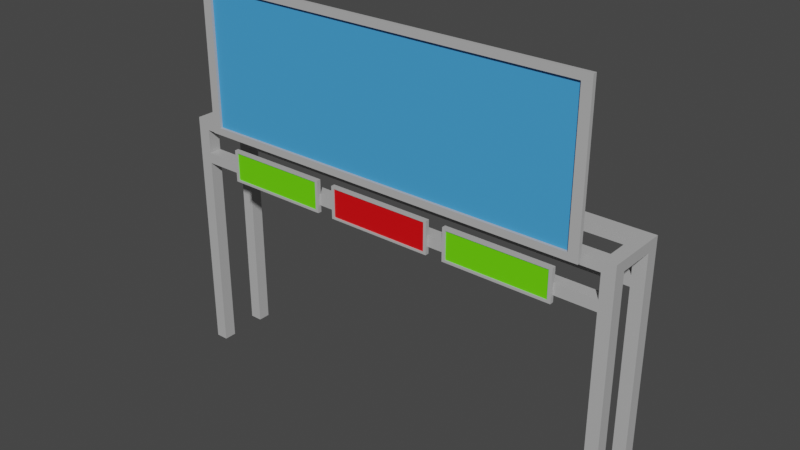 # Source: motoway_sign.blend  (saved by Blender 2.80.35; exported with 4.5.12 LTS)
import bpy
from mathutils import Matrix  # noqa: F401  (used for matrix-valued properties, if any)

bpy.ops.wm.read_factory_settings(use_empty=True)
scene = bpy.context.scene
scene.name = 'Scene'

# ---- collections
col_collection = bpy.data.collections.new('Collection'); scene.collection.children.link(col_collection)

# ---- materials (node trees are filled in below, after node groups)
mat_main = bpy.data.materials.new('Main')
mat_main.use_transparent_shadow = False
mat_main.roughness = 0.25
mat_green = bpy.data.materials.new('Green')
mat_green.use_transparent_shadow = False
mat_green.roughness = 0.25
mat_red = bpy.data.materials.new('Red')
mat_red.use_transparent_shadow = False
mat_red.roughness = 0.25
mat_frame = bpy.data.materials.new('Frame')
mat_frame.use_transparent_shadow = False
mat_frame.roughness = 0.25

# ---- material node trees
mat_main.use_nodes = True; mat_main.node_tree.nodes.clear()
_N = mat_main.node_tree.nodes; _L = mat_main.node_tree.links
n0 = _N.new('ShaderNodeOutputMaterial'); n0.name = 'Material Output'; n0.location = (300, 300)
n1 = _N.new('ShaderNodeBsdfPrincipled'); n1.name = 'Principled BSDF'; n1.location = (10, 300)
n1.distribution = 'GGX'
n1.subsurface_method = 'BURLEY'
n1.inputs[0].default_value = (0.06102, 0.3566, 0.8, 1.0)
n1.inputs[3].default_value = 1.45
_L.new(n1.outputs[0], n0.inputs[0])
n0.is_active_output = True
mat_green.use_nodes = True; mat_green.node_tree.nodes.clear()
_N = mat_green.node_tree.nodes; _L = mat_green.node_tree.links
n0 = _N.new('ShaderNodeOutputMaterial'); n0.name = 'Material Output'; n0.location = (300, 300)
n1 = _N.new('ShaderNodeBsdfPrincipled'); n1.name = 'Principled BSDF'; n1.location = (10, 300)
n1.distribution = 'GGX'
n1.subsurface_method = 'BURLEY'
n1.inputs[0].default_value = (0.1493, 0.8, 0.0, 1.0)
n1.inputs[3].default_value = 1.45
_L.new(n1.outputs[0], n0.inputs[0])
n0.is_active_output = True
mat_red.use_nodes = True; mat_red.node_tree.nodes.clear()
_N = mat_red.node_tree.nodes; _L = mat_red.node_tree.links
n0 = _N.new('ShaderNodeOutputMaterial'); n0.name = 'Material Output'; n0.location = (300, 300)
n1 = _N.new('ShaderNodeBsdfPrincipled'); n1.name = 'Principled BSDF'; n1.location = (10, 300)
n1.distribution = 'GGX'
n1.subsurface_method = 'BURLEY'
n1.inputs[0].default_value = (0.8, 0.0, 0.002932, 1.0)
n1.inputs[3].default_value = 1.45
_L.new(n1.outputs[0], n0.inputs[0])
n0.is_active_output = True
mat_frame.use_nodes = True; mat_frame.node_tree.nodes.clear()
_N = mat_frame.node_tree.nodes; _L = mat_frame.node_tree.links
n0 = _N.new('ShaderNodeOutputMaterial'); n0.name = 'Material Output'; n0.location = (300, 300)
n1 = _N.new('ShaderNodeBsdfPrincipled'); n1.name = 'Principled BSDF'; n1.location = (10, 300)
n1.distribution = 'GGX'
n1.subsurface_method = 'BURLEY'
n1.inputs[0].default_value = (0.4672, 0.4672, 0.4672, 1.0)
n1.inputs[3].default_value = 1.45
_L.new(n1.outputs[0], n0.inputs[0])
n0.is_active_output = True

# ---- world
world_world = bpy.data.worlds.new('World'); scene.world = world_world
world_world.color = (0.05088, 0.05088, 0.05088)
world_world.use_sun_shadow = False
world_world.sun_shadow_jitter_overblur = 0.0

# ---- meshes
me_cube_001 = bpy.data.meshes.new('Cube.001')
me_cube_001.from_pydata([(-9.252, -1.252, 0.0), (-9.252, -1.252, 13.1), (-9.252, -0.7481, 0.0), (-9.252, -0.7481, 13.1), (-8.748, -1.252, 0.0), (-8.748, -1.252, 13.1), (-8.748, -0.7481, 0.0), (-8.748, -0.7481, 13.1), (-9.252, 0.7481, 0.0), (-9.252, 0.7481, 13.1), (-9.252, 1.252, 0.0), (-9.252, 1.252, 13.1), (-8.748, 0.7481, 0.0), (-8.748, 0.7481, 13.1), (-8.748, 1.252, 0.0), (-8.748, 1.252, 13.1), (-9.252, 0.7481, 12.55), (-9.252, 1.252, 12.55), (-8.748, 1.252, 12.55), (-8.748, 0.7481, 12.55), (-9.252, -1.252, 12.55), (-9.252, -0.7481, 12.55), (-8.748, -0.7481, 12.55), (-8.748, -1.252, 12.55), (9.252, -1.252, 12.55), (9.252, -0.7481, 12.55), (8.748, -0.7481, 12.55), (8.748, -1.252, 12.55), (9.252, 0.7481, 12.55), (9.252, 1.252, 12.55), (8.748, 1.247, 12.55), (8.748, 0.7435, 12.55), (9.252, 1.252, 13.1), (9.252, 1.252, 0.0), (9.252, 0.7481, 13.1), (9.252, 0.7481, 0.0), (8.748, 1.247, 13.1), (8.748, 1.252, 0.0), (8.748, 0.7435, 13.1), (8.748, 0.7481, 0.0), (9.252, -0.7481, 13.1), (9.252, -0.7481, 0.0), (9.252, -1.252, 13.1), (9.252, -1.252, 0.0), (8.748, -0.7481, 13.1), (8.748, -0.7481, 0.0), (8.748, -1.252, 13.1), (8.748, -1.252, 0.0), (-9.252, 1.252, 11.29), (-8.748, 1.252, 11.29), (-8.748, 0.7481, 11.29), (-9.252, 0.7481, 11.29), (-9.252, -0.7481, 11.29), (-8.748, -0.7481, 11.29), (-8.748, -1.252, 11.29), (-9.252, -1.252, 11.29), (-9.252, -0.7481, 10.73), (-8.748, -0.7481, 10.73), (-8.748, -1.252, 10.73), (-9.252, -1.252, 10.73), (-9.252, 1.252, 10.73), (-8.748, 1.252, 10.73), (-8.748, 0.7481, 10.73), (-9.252, 0.7481, 10.73), (8.748, 1.252, 11.29), (9.252, 1.252, 11.29), (9.252, 0.7481, 11.29), (8.748, 0.7481, 11.29), (8.748, -0.7481, 11.29), (9.252, -0.7481, 11.29), (9.252, -1.252, 11.29), (8.748, -1.252, 11.29), (8.748, -0.7481, 10.73), (9.252, -0.7481, 10.73), (9.252, -1.252, 10.73), (8.748, -1.252, 10.73), (8.748, 1.252, 10.73), (9.252, 1.252, 10.73), (9.252, 0.7481, 10.73), (8.748, 0.7481, 10.73), (-7.715, -1.521, 13.12), (-7.715, -1.521, 20.24), (-8.1, -1.361, 12.74), (-8.1, -1.361, 20.62), (7.715, -1.521, 13.12), (7.715, -1.521, 20.24), (8.1, -1.361, 12.74), (8.1, -1.361, 20.62), (-5.249, -0.7481, 13.1), (-1.75, -0.7481, 13.1), (1.75, -0.7481, 13.1), (5.249, -0.7481, 13.1), (-5.249, -1.252, 13.1), (-1.75, -1.252, 13.1), (1.75, -1.252, 13.1), (5.249, -1.252, 13.1), (-5.249, -1.252, 12.55), (-1.75, -1.252, 12.55), (1.75, -1.252, 12.55), (5.249, -1.252, 12.55), (-5.249, -0.7481, 12.55), (-1.75, -0.7481, 12.55), (1.75, -0.7481, 12.55), (5.249, -0.7481, 12.55), (2.916, -0.7481, 13.1), (4.082, -0.7481, 13.1), (2.916, -1.252, 13.1), (4.082, -1.252, 13.1), (2.916, -1.252, 12.55), (4.082, -1.252, 12.55), (2.916, -0.7481, 12.55), (4.082, -0.7481, 12.55), (-4.082, -0.7481, 13.1), (-2.916, -0.7481, 13.1), (-4.082, -1.252, 13.1), (-2.916, -1.252, 13.1), (-4.082, -1.252, 12.55), (-2.916, -1.252, 12.55), (-4.082, -0.7481, 12.55), (-2.916, -0.7481, 12.55), (-7.048, -1.355, 10.47), (-7.048, -1.355, 11.93), (-7.171, -1.194, 10.35), (-7.171, -1.194, 12.05), (-2.98, -1.355, 10.47), (-2.98, -1.355, 11.93), (-2.858, -1.194, 10.35), (-2.858, -1.194, 12.05), (-2.057, -1.355, 10.46), (-2.057, -1.355, 11.94), (-2.171, -1.194, 10.35), (-2.171, -1.194, 12.05), (2.029, -1.355, 10.46), (2.029, -1.355, 11.94), (2.142, -1.194, 10.35), (2.142, -1.194, 12.05), (2.962, -1.355, 10.48), (2.962, -1.355, 11.92), (2.829, -1.194, 10.35), (2.829, -1.194, 12.05), (7.01, -1.355, 10.48), (7.01, -1.355, 11.92), (7.142, -1.194, 10.35), (7.142, -1.194, 12.05), (-8.1, -1.521, 12.74), (-8.1, -1.521, 20.62), (8.1, -1.521, 20.62), (8.1, -1.521, 12.74), (-7.715, -1.413, 13.12), (-7.715, -1.413, 20.24), (7.715, -1.413, 20.24), (7.715, -1.413, 13.12), (-7.171, -1.355, 10.35), (-7.171, -1.355, 12.05), (-2.858, -1.355, 12.05), (-2.858, -1.355, 10.35), (-2.171, -1.355, 10.35), (-2.171, -1.355, 12.05), (2.142, -1.355, 12.05), (2.142, -1.355, 10.35), (2.829, -1.355, 10.35), (2.829, -1.355, 12.05), (7.142, -1.355, 12.05), (7.142, -1.355, 10.35), (-7.048, -1.317, 10.47), (-7.048, -1.317, 11.93), (-2.98, -1.317, 11.93), (-2.98, -1.317, 10.47), (-2.057, -1.317, 10.46), (-2.057, -1.317, 11.94), (2.029, -1.317, 11.94), (2.029, -1.317, 10.46), (2.962, -1.317, 10.48), (2.962, -1.317, 11.92), (7.01, -1.317, 11.92), (7.01, -1.317, 10.48)], [], [(22, 7, 5, 23), (23, 5, 1, 20), (2, 6, 4, 0), (7, 3, 1, 5), (17, 11, 15, 18), (18, 30, 31, 19), (19, 13, 9, 16), (10, 14, 12, 8), (15, 11, 9, 13), (50, 19, 16, 51), (49, 18, 19, 50), (48, 17, 18, 49), (51, 16, 17, 48), (54, 23, 20, 55), (53, 22, 23, 54), (52, 21, 22, 53), (55, 20, 21, 52), (22, 19, 13, 7), (3, 7, 13, 9), (16, 19, 22, 21), (1, 3, 21, 20), (16, 21, 3, 9), (16, 9, 11, 17), (67, 31, 30, 64), (44, 40, 34, 38), (31, 26, 44, 38), (25, 28, 34, 40), (40, 44, 46, 42), (24, 42, 46, 27), (28, 34, 38, 31), (66, 28, 31, 67), (29, 32, 34, 28), (32, 36, 38, 34), (45, 41, 43, 47), (30, 36, 32, 29), (65, 29, 28, 66), (46, 44, 26, 27), (70, 24, 27, 71), (71, 27, 26, 68), (15, 36, 30, 18), (64, 30, 29, 65), (68, 26, 25, 69), (25, 40, 42, 24), (31, 28, 25, 26), (69, 25, 24, 70), (37, 33, 35, 39), (63, 51, 48, 60), (60, 48, 49, 61), (61, 76, 79, 62), (62, 50, 51, 63), (59, 55, 52, 56), (56, 52, 53, 57), (57, 72, 75, 58), (58, 54, 55, 59), (4, 58, 59, 0), (6, 57, 58, 4), (2, 56, 57, 6), (0, 59, 56, 2), (12, 62, 63, 8), (14, 61, 62, 12), (10, 60, 61, 14), (8, 63, 60, 10), (49, 64, 76, 61), (76, 64, 65, 77), (77, 65, 66, 78), (78, 66, 67, 79), (53, 68, 72, 57), (72, 68, 69, 73), (73, 69, 70, 74), (74, 70, 71, 75), (43, 74, 75, 47), (41, 73, 74, 43), (45, 72, 73, 41), (47, 75, 72, 45), (35, 78, 79, 39), (33, 77, 78, 35), (37, 76, 77, 33), (39, 79, 76, 37), (91, 95, 46, 44), (95, 99, 27, 46), (103, 91, 44, 26), (99, 103, 26, 27), (19, 31, 38, 13), (13, 38, 36, 15), (58, 75, 71, 54), (54, 71, 68, 53), (144, 145, 83, 82), (82, 83, 87, 86), (86, 87, 146, 147), (84, 85, 150, 151), (82, 86, 147, 144), (87, 83, 145, 146), (23, 22, 100, 96), (117, 119, 101, 97), (97, 101, 102, 98), (109, 111, 103, 99), (22, 7, 88, 100), (119, 113, 89, 101), (101, 89, 90, 102), (111, 105, 91, 103), (5, 23, 96, 92), (115, 117, 97, 93), (93, 97, 98, 94), (107, 109, 99, 95), (7, 5, 92, 88), (113, 115, 93, 89), (89, 93, 94, 90), (105, 107, 95, 91), (90, 94, 106, 104), (104, 106, 107, 105), (94, 98, 108, 106), (106, 108, 109, 107), (102, 90, 104, 110), (110, 104, 105, 111), (98, 102, 110, 108), (108, 110, 111, 109), (88, 92, 114, 112), (112, 114, 115, 113), (92, 96, 116, 114), (114, 116, 117, 115), (100, 88, 112, 118), (118, 112, 113, 119), (96, 100, 118, 116), (116, 118, 119, 117), (152, 153, 123, 122), (122, 123, 127, 126), (126, 127, 154, 155), (120, 124, 167, 164), (122, 126, 155, 152), (127, 123, 153, 154), (156, 157, 131, 130), (130, 131, 135, 134), (134, 135, 158, 159), (141, 137, 173, 174), (130, 134, 159, 156), (135, 131, 157, 158), (160, 161, 139, 138), (138, 139, 143, 142), (142, 143, 162, 163), (129, 128, 168, 169), (138, 142, 163, 160), (143, 139, 161, 162), (62, 79, 67, 50), (50, 67, 64, 49), (80, 81, 145, 144), (85, 84, 147, 146), (84, 80, 144, 147), (81, 85, 146, 145), (151, 150, 149, 148), (80, 84, 151, 148), (81, 80, 148, 149), (85, 81, 149, 150), (120, 121, 153, 152), (125, 124, 155, 154), (124, 120, 152, 155), (121, 125, 154, 153), (128, 129, 157, 156), (133, 132, 159, 158), (132, 128, 156, 159), (129, 133, 158, 157), (136, 137, 161, 160), (141, 140, 163, 162), (140, 136, 160, 163), (137, 141, 162, 161), (167, 166, 165, 164), (171, 170, 169, 168), (175, 174, 173, 172), (132, 133, 170, 171), (137, 136, 172, 173), (125, 121, 165, 166), (128, 132, 171, 168), (140, 141, 174, 175), (121, 120, 164, 165), (133, 129, 169, 170), (136, 140, 175, 172), (124, 125, 166, 167)])
me_cube_001.polygons.foreach_set('material_index', [3, 3, 3, 3, 3, 3, 3, 3, 3, 3, 3, 3, 3, 3, 3, 3, 3, 3, 3, 3, 3, 3, 3, 3, 3, 3, 3, 3, 3, 3, 3, 3, 3, 3, 3, 3, 3, 3, 3, 3, 3, 3, 3, 3, 3, 3, 3, 3, 3, 3, 3, 3, 3, 3, 3, 3, 3, 3, 3, 3, 3, 3, 3, 3, 3, 3, 3, 3, 3, 3, 3, 3, 3, 3, 3, 3, 3, 3, 3, 3, 3, 3, 3, 3, 3, 3, 3, 3, 3, 3, 3, 3, 3, 3, 3, 3, 3, 3, 3, 3, 3, 3, 3, 3, 3, 3, 3, 3, 3, 3, 3, 3, 3, 3, 3, 3, 3, 3, 3, 3, 3, 3, 3, 3, 3, 3, 3, 3, 3, 3, 3, 3, 3, 3, 3, 3, 3, 3, 3, 3, 3, 3, 3, 3, 3, 3, 3, 3, 0, 3, 3, 3, 3, 3, 3, 3, 3, 3, 3, 3, 3, 3, 3, 3, 1, 2, 1, 3, 3, 3, 3, 3, 3, 3, 3, 3])
_uv = me_cube_001.uv_layers.new(name='UVMap')
_uv.uv.foreach_set('vector', [0.5, 0.5, 0.625, 0.5, 0.625, 0.75, 0.5, 0.75, 0.5, 0.75, 0.625, 0.75, 0.625, 1.0, 0.5, 1.0, 0.125, 0.5, 0.375, 0.5, 0.375, 0.75, 0.125, 0.75, 0.625, 0.5, 0.875, 0.5, 0.875, 0.75, 0.625, 0.75, 0.5, 0.25, 0.625, 0.25, 0.625, 0.5, 0.5, 0.5, 0.5, 0.25, 0.5, 0.0, 0.5, 0.75, 0.5, 0.5, 0.5, 0.75, 0.625, 0.75, 0.625, 1.0, 0.5, 1.0, 0.125, 0.5, 0.375, 0.5, 0.375, 0.75, 0.125, 0.75, 0.625, 0.5, 0.875, 0.5, 0.875, 0.75, 0.625, 0.75, 0.4875, 0.75, 0.5, 0.75, 0.5, 1.0, 0.4875, 1.0, 0.4875, 0.5, 0.5, 0.5, 0.5, 0.75, 0.4875, 0.75, 0.4875, 0.25, 0.5, 0.25, 0.5, 0.5, 0.4875, 0.5, 0.4875, 0.0, 0.5, 0.0, 0.5, 0.25, 0.4875, 0.25, 0.4875, 0.75, 0.5, 0.75, 0.5, 1.0, 0.4875, 1.0, 0.4875, 0.5, 0.5, 0.5, 0.5, 0.75, 0.4875, 0.75, 0.4875, 0.25, 0.5, 0.25, 0.5, 0.5, 0.4875, 0.5, 0.4875, 0.0, 0.5, 0.0, 0.5, 0.25, 0.4875, 0.25, 0.5, 0.5, 0.5, 0.75, 0.625, 0.75, 0.625, 0.5, 0.875, 0.5, 0.625, 0.5, 0.625, 0.75, 0.625, 1.0, 0.5, 1.0, 0.5, 0.75, 0.5, 0.5, 0.5, 0.25, 0.625, 1.0, 0.875, 0.5, 0.5, 0.25, 0.5, 1.0, 0.5, 1.0, 0.5, 0.25, 0.875, 0.5, 0.625, 1.0, 0.5, 1.0, 0.625, 1.0, 0.875, 0.5, 0.5, 0.25, 0.4875, 0.0, 0.5, 0.0, 0.5, 0.25, 0.4875, 0.25, 0.875, 0.5, 0.625, 0.5, 0.625, 0.75, 0.625, 1.0, 0.5, 1.0, 0.5, 0.25, 0.875, 0.5, 0.625, 1.0, 0.5, 0.5, 0.5, 0.75, 0.625, 0.75, 0.625, 0.5, 0.625, 0.5, 0.875, 0.5, 0.875, 0.75, 0.625, 0.75, 0.5, 0.75, 0.625, 0.75, 0.625, 1.0, 0.5, 1.0, 0.5, 0.75, 0.625, 0.75, 0.625, 1.0, 0.5, 1.0, 0.4875, 0.75, 0.5, 0.75, 0.5, 1.0, 0.4875, 1.0, 0.5, 0.5, 0.625, 0.5, 0.625, 0.75, 0.5, 0.75, 0.625, 0.5, 0.875, 0.5, 0.875, 0.75, 0.625, 0.75, 0.125, 0.5, 0.375, 0.5, 0.375, 0.75, 0.125, 0.75, 0.5, 0.25, 0.625, 0.25, 0.625, 0.5, 0.5, 0.5, 0.4875, 0.5, 0.5, 0.5, 0.5, 0.75, 0.4875, 0.75, 0.625, 1.0, 0.875, 0.5, 0.5, 0.25, 0.5, 1.0, 0.4875, 0.75, 0.5, 0.75, 0.5, 1.0, 0.4875, 1.0, 0.4875, 0.0, 0.5, 0.0, 0.5, 0.25, 0.4875, 0.25, 0.625, 0.25, 0.5, 0.25, 0.5, 0.5, 0.625, 0.5, 0.4875, 0.25, 0.5, 0.25, 0.5, 0.5, 0.4875, 0.5, 0.4875, 0.25, 0.5, 0.25, 0.5, 0.5, 0.4875, 0.5, 0.5, 0.5, 0.625, 0.5, 0.625, 0.75, 0.5, 0.75, 0.5, 1.0, 0.5, 0.75, 0.5, 0.5, 0.5, 0.25, 0.4875, 0.5, 0.5, 0.5, 0.5, 0.75, 0.4875, 0.75, 0.125, 0.5, 0.375, 0.5, 0.375, 0.75, 0.125, 0.75, 0.4819, 0.0, 0.4875, 0.0, 0.4875, 0.25, 0.4819, 0.25, 0.4819, 0.25, 0.4875, 0.25, 0.4875, 0.5, 0.4819, 0.5, 0.4819, 0.25, 0.4819, 0.0, 0.4819, 0.75, 0.4819, 0.5, 0.4819, 0.75, 0.4875, 0.75, 0.4875, 1.0, 0.4819, 1.0, 0.4819, 0.0, 0.4875, 0.0, 0.4875, 0.25, 0.4819, 0.25, 0.4819, 0.25, 0.4875, 0.25, 0.4875, 0.5, 0.4819, 0.5, 0.4819, 0.25, 0.4819, 0.0, 0.4819, 0.75, 0.4819, 0.5, 0.4819, 0.75, 0.4875, 0.75, 0.4875, 1.0, 0.4819, 1.0, 0.375, 0.75, 0.4819, 0.75, 0.4819, 1.0, 0.375, 1.0, 0.375, 0.5, 0.4819, 0.5, 0.4819, 0.75, 0.375, 0.75, 0.375, 0.25, 0.4819, 0.25, 0.4819, 0.5, 0.375, 0.5, 0.375, 0.0, 0.4819, 0.0, 0.4819, 0.25, 0.375, 0.25, 0.375, 0.75, 0.4819, 0.75, 0.4819, 1.0, 0.375, 1.0, 0.375, 0.5, 0.4819, 0.5, 0.4819, 0.75, 0.375, 0.75, 0.375, 0.25, 0.4819, 0.25, 0.4819, 0.5, 0.375, 0.5, 0.375, 0.0, 0.4819, 0.0, 0.4819, 0.25, 0.375, 0.25, 0.4875, 0.25, 0.4819, 0.25, 0.4819, 0.5, 0.4875, 0.5, 0.4819, 0.25, 0.4875, 0.25, 0.4875, 0.5, 0.4819, 0.5, 0.4819, 0.5, 0.4875, 0.5, 0.4875, 0.75, 0.4819, 0.75, 0.4819, 0.75, 0.4875, 0.75, 0.4875, 1.0, 0.4819, 1.0, 0.4875, 0.25, 0.4819, 0.25, 0.4819, 0.5, 0.4875, 0.5, 0.4819, 0.25, 0.4875, 0.25, 0.4875, 0.5, 0.4819, 0.5, 0.4819, 0.5, 0.4875, 0.5, 0.4875, 0.75, 0.4819, 0.75, 0.4819, 0.75, 0.4875, 0.75, 0.4875, 1.0, 0.4819, 1.0, 0.375, 0.75, 0.4819, 0.75, 0.4819, 1.0, 0.375, 1.0, 0.375, 0.5, 0.4819, 0.5, 0.4819, 0.75, 0.375, 0.75, 0.375, 0.25, 0.4819, 0.25, 0.4819, 0.5, 0.375, 0.5, 0.375, 0.0, 0.4819, 0.0, 0.4819, 0.25, 0.375, 0.25, 0.375, 0.75, 0.4819, 0.75, 0.4819, 1.0, 0.375, 1.0, 0.375, 0.5, 0.4819, 0.5, 0.4819, 0.75, 0.375, 0.75, 0.375, 0.25, 0.4819, 0.25, 0.4819, 0.5, 0.375, 0.5, 0.375, 0.0, 0.4819, 0.0, 0.4819, 0.25, 0.375, 0.25, 0.825, 0.5, 0.825, 0.75, 0.875, 0.75, 0.875, 0.5, 0.625, 0.95, 0.5, 0.95, 0.5, 1.0, 0.625, 1.0, 0.5, 0.3, 0.825, 0.5, 0.875, 0.5, 0.5, 0.25, 0.5, 0.95, 0.5, 0.3, 0.5, 0.25, 0.5, 1.0, 0.5, 1.0, 0.625, 1.0, 0.625, 0.75, 0.5, 0.75, 0.875, 0.75, 0.875, 0.5, 0.625, 0.5, 0.625, 0.75, 0.4819, 1.0, 0.4875, 1.0, 0.4875, 0.75, 0.4819, 0.75, 0.4875, 0.0, 0.4875, 0.25, 0.4875, 0.5, 0.4875, 0.75, 0.375, 0.0, 0.625, 0.0, 0.625, 0.25, 0.375, 0.25, 0.375, 0.25, 0.625, 0.25, 0.625, 0.5, 0.375, 0.5, 0.375, 0.5, 0.625, 0.5, 0.625, 0.75, 0.375, 0.75, 0.3872, 0.7559, 0.6128, 0.7559, 0.6128, 0.7559, 0.3872, 0.7559, 0.125, 0.5, 0.375, 0.5, 0.375, 0.75, 0.125, 0.75, 0.625, 0.5, 0.875, 0.5, 0.875, 0.75, 0.625, 0.75, 0.5, 0.75, 0.5, 0.5, 0.5, 0.45, 0.5, 0.8, 0.5, 0.8333, 0.5, 0.4167, 0.5, 0.4, 0.5, 0.85, 0.5, 0.85, 0.5, 0.4, 0.5, 0.35, 0.5, 0.9, 0.5, 0.9333, 0.5, 0.3167, 0.5, 0.3, 0.5, 0.95, 0.5, 0.5, 0.625, 0.5, 0.675, 0.5, 0.5, 0.45, 0.5, 0.4167, 0.7083, 0.5, 0.725, 0.5, 0.5, 0.4, 0.5, 0.4, 0.725, 0.5, 0.775, 0.5, 0.5, 0.35, 0.5, 0.3167, 0.8083, 0.5, 0.825, 0.5, 0.5, 0.3, 0.625, 0.75, 0.5, 0.75, 0.5, 0.8, 0.625, 0.8, 0.625, 0.8333, 0.5, 0.8333, 0.5, 0.85, 0.625, 0.85, 0.625, 0.85, 0.5, 0.85, 0.5, 0.9, 0.625, 0.9, 0.625, 0.9333, 0.5, 0.9333, 0.5, 0.95, 0.625, 0.95, 0.625, 0.5, 0.625, 0.75, 0.675, 0.75, 0.675, 0.5, 0.7083, 0.5, 0.7083, 0.75, 0.725, 0.75, 0.725, 0.5, 0.725, 0.5, 0.725, 0.75, 0.775, 0.75, 0.775, 0.5, 0.8083, 0.5, 0.8083, 0.75, 0.825, 0.75, 0.825, 0.5, 0.775, 0.5, 0.775, 0.75, 0.7917, 0.75, 0.7917, 0.5, 0.7917, 0.5, 0.7917, 0.75, 0.8083, 0.75, 0.8083, 0.5, 0.625, 0.9, 0.5, 0.9, 0.5, 0.9167, 0.625, 0.9167, 0.625, 0.9167, 0.5, 0.9167, 0.5, 0.9333, 0.625, 0.9333, 0.5, 0.35, 0.775, 0.5, 0.7917, 0.5, 0.5, 0.3333, 0.5, 0.3333, 0.7917, 0.5, 0.8083, 0.5, 0.5, 0.3167, 0.5, 0.9, 0.5, 0.35, 0.5, 0.3333, 0.5, 0.9167, 0.5, 0.9167, 0.5, 0.3333, 0.5, 0.3167, 0.5, 0.9333, 0.675, 0.5, 0.675, 0.75, 0.6917, 0.75, 0.6917, 0.5, 0.6917, 0.5, 0.6917, 0.75, 0.7083, 0.75, 0.7083, 0.5, 0.625, 0.8, 0.5, 0.8, 0.5, 0.8167, 0.625, 0.8167, 0.625, 0.8167, 0.5, 0.8167, 0.5, 0.8333, 0.625, 0.8333, 0.5, 0.45, 0.675, 0.5, 0.6917, 0.5, 0.5, 0.4333, 0.5, 0.4333, 0.6917, 0.5, 0.7083, 0.5, 0.5, 0.4167, 0.5, 0.8, 0.5, 0.45, 0.5, 0.4333, 0.5, 0.8167, 0.5, 0.8167, 0.5, 0.4333, 0.5, 0.4167, 0.5, 0.8333, 0.375, 0.0, 0.625, 0.0, 0.625, 0.25, 0.375, 0.25, 0.375, 0.25, 0.625, 0.25, 0.625, 0.5, 0.375, 0.5, 0.375, 0.5, 0.625, 0.5, 0.625, 0.75, 0.375, 0.75, 0.393, 0.9929, 0.393, 0.7571, 0.393, 0.7571, 0.393, 0.9929, 0.125, 0.5, 0.375, 0.5, 0.375, 0.75, 0.125, 0.75, 0.625, 0.5, 0.875, 0.5, 0.875, 0.75, 0.625, 0.75, 0.375, 0.0, 0.625, 0.0, 0.625, 0.25, 0.375, 0.25, 0.375, 0.25, 0.625, 0.25, 0.625, 0.5, 0.375, 0.5, 0.375, 0.5, 0.625, 0.5, 0.625, 0.75, 0.375, 0.75, 0.6056, 0.7577, 0.6056, 0.9923, 0.6056, 0.9923, 0.6056, 0.7577, 0.125, 0.5, 0.375, 0.5, 0.375, 0.75, 0.125, 0.75, 0.625, 0.5, 0.875, 0.5, 0.875, 0.75, 0.625, 0.75, 0.375, 0.0, 0.625, 0.0, 0.625, 0.25, 0.375, 0.25, 0.375, 0.25, 0.625, 0.25, 0.625, 0.5, 0.375, 0.5, 0.375, 0.5, 0.625, 0.5, 0.625, 0.75, 0.375, 0.75, 0.6083, 0.9934, 0.3917, 0.9934, 0.3917, 0.9934, 0.6083, 0.9934, 0.125, 0.5, 0.375, 0.5, 0.375, 0.75, 0.125, 0.75, 0.625, 0.5, 0.875, 0.5, 0.875, 0.75, 0.625, 0.75, 0.4819, 1.0, 0.4875, 1.0, 0.4875, 0.75, 0.4819, 0.75, 0.4875, 0.0, 0.4875, 0.25, 0.4875, 0.5, 0.4875, 0.75, 0.3872, 0.9941, 0.6128, 0.9941, 0.625, 1.0, 0.375, 1.0, 0.6128, 0.7559, 0.3872, 0.7559, 0.375, 0.75, 0.625, 0.75, 0.3872, 0.7559, 0.3872, 0.9941, 0.375, 1.0, 0.375, 0.75, 0.6128, 0.9941, 0.6128, 0.7559, 0.625, 0.75, 0.625, 1.0, 0.3872, 0.7559, 0.6128, 0.7559, 0.6128, 0.9941, 0.3872, 0.9941, 0.3872, 0.9941, 0.3872, 0.7559, 0.3872, 0.7559, 0.3872, 0.9941, 0.6128, 0.9941, 0.3872, 0.9941, 0.3872, 0.9941, 0.6128, 0.9941, 0.6128, 0.7559, 0.6128, 0.9941, 0.6128, 0.9941, 0.6128, 0.7559, 0.393, 0.9929, 0.607, 0.9929, 0.625, 1.0, 0.375, 1.0, 0.607, 0.7571, 0.393, 0.7571, 0.375, 0.75, 0.625, 0.75, 0.393, 0.7571, 0.393, 0.9929, 0.375, 1.0, 0.375, 0.75, 0.607, 0.9929, 0.607, 0.7571, 0.625, 0.75, 0.625, 1.0, 0.3917, 0.9934, 0.6083, 0.9934, 0.625, 1.0, 0.375, 1.0, 0.6083, 0.7566, 0.3917, 0.7566, 0.375, 0.75, 0.625, 0.75, 0.3917, 0.7566, 0.3917, 0.9934, 0.375, 1.0, 0.375, 0.75, 0.6083, 0.9934, 0.6083, 0.7566, 0.625, 0.75, 0.625, 1.0, 0.3944, 0.9923, 0.6056, 0.9923, 0.625, 1.0, 0.375, 1.0, 0.6056, 0.7577, 0.3944, 0.7577, 0.375, 0.75, 0.625, 0.75, 0.3944, 0.7577, 0.3944, 0.9923, 0.375, 1.0, 0.375, 0.75, 0.6056, 0.9923, 0.6056, 0.7577, 0.625, 0.75, 0.625, 1.0, 0.393, 0.7571, 0.607, 0.7571, 0.607, 0.9929, 0.393, 0.9929, 0.3917, 0.7566, 0.6083, 0.7566, 0.6083, 0.9934, 0.3917, 0.9934, 0.3944, 0.7577, 0.6056, 0.7577, 0.6056, 0.9923, 0.3944, 0.9923, 0.3917, 0.7566, 0.6083, 0.7566, 0.6083, 0.7566, 0.3917, 0.7566, 0.6056, 0.9923, 0.3944, 0.9923, 0.3944, 0.9923, 0.6056, 0.9923, 0.607, 0.7571, 0.607, 0.9929, 0.607, 0.9929, 0.607, 0.7571, 0.3917, 0.9934, 0.3917, 0.7566, 0.3917, 0.7566, 0.3917, 0.9934, 0.3944, 0.7577, 0.6056, 0.7577, 0.6056, 0.7577, 0.3944, 0.7577, 0.607, 0.9929, 0.393, 0.9929, 0.393, 0.9929, 0.607, 0.9929, 0.6083, 0.7566, 0.6083, 0.9934, 0.6083, 0.9934, 0.6083, 0.7566, 0.3944, 0.9923, 0.3944, 0.7577, 0.3944, 0.7577, 0.3944, 0.9923, 0.393, 0.7571, 0.607, 0.7571, 0.607, 0.7571, 0.393, 0.7571])
me_cube_001.materials.append(mat_main)
me_cube_001.materials.append(mat_green)
me_cube_001.materials.append(mat_red)
me_cube_001.materials.append(mat_frame)
me_cube_001.use_remesh_preserve_volume = False
me_cube_001.use_remesh_preserve_attributes = False
me_cube_001.use_mirror_vertex_groups = False
me_cube_001.update()

# ---- objects
ob_cube = bpy.data.objects.new('Cube', me_cube_001)

# ---- transforms, parenting, visibility, modifiers, constraints
ob_cube.location = (0.0, 0.0, 0.0)
ob_cube.scale = (1.0, 1.0, 0.7651)
ob_cube.lineart.crease_threshold = 0.0

# ---- collection membership
col_collection.objects.link(ob_cube)

# ---- scene / render settings (as saved in the file)
scene.frame_start = 1; scene.frame_end = 250; scene.frame_set(1)
scene.render.engine = 'BLENDER_EEVEE_NEXT'
scene.render.motion_blur_shutter = 1.0
scene.cycles.use_denoising = False
scene.cycles.samples = 128
scene.cycles.sampling_pattern = 'TABULATED_SOBOL'
scene.cycles.use_adaptive_sampling = False
scene.cycles.use_light_tree = False
scene.view_settings.view_transform = 'Filmic'
bpy.context.view_layer.update()

# ---- added for rendering (the .blend has no active camera and no usable light): camera, sun
cam_auto = bpy.data.cameras.new('AutoCamera')
cam_auto.lens = 50.0
cam_auto.sensor_width = 36.0
cam_auto.clip_end = 1000.0
ob_auto_camera = bpy.data.objects.new('AutoCamera', cam_auto)
scene.collection.objects.link(ob_auto_camera)
ob_auto_camera.location = (22.6459, -27.3097, 26.0066)
ob_auto_camera.rotation_euler = (1.09748, -7.21219e-08, 0.694738)
scene.camera = ob_auto_camera
light_auto_sun = bpy.data.lights.new('AutoSun', 'SUN')
light_auto_sun.energy = 3.0
light_auto_sun.angle = 0.0523599
ob_auto_sun = bpy.data.objects.new('AutoSun', light_auto_sun)
scene.collection.objects.link(ob_auto_sun)
ob_auto_sun.rotation_euler = (0.872665, 0.174533, 0.523599)
bpy.context.view_layer.update()
